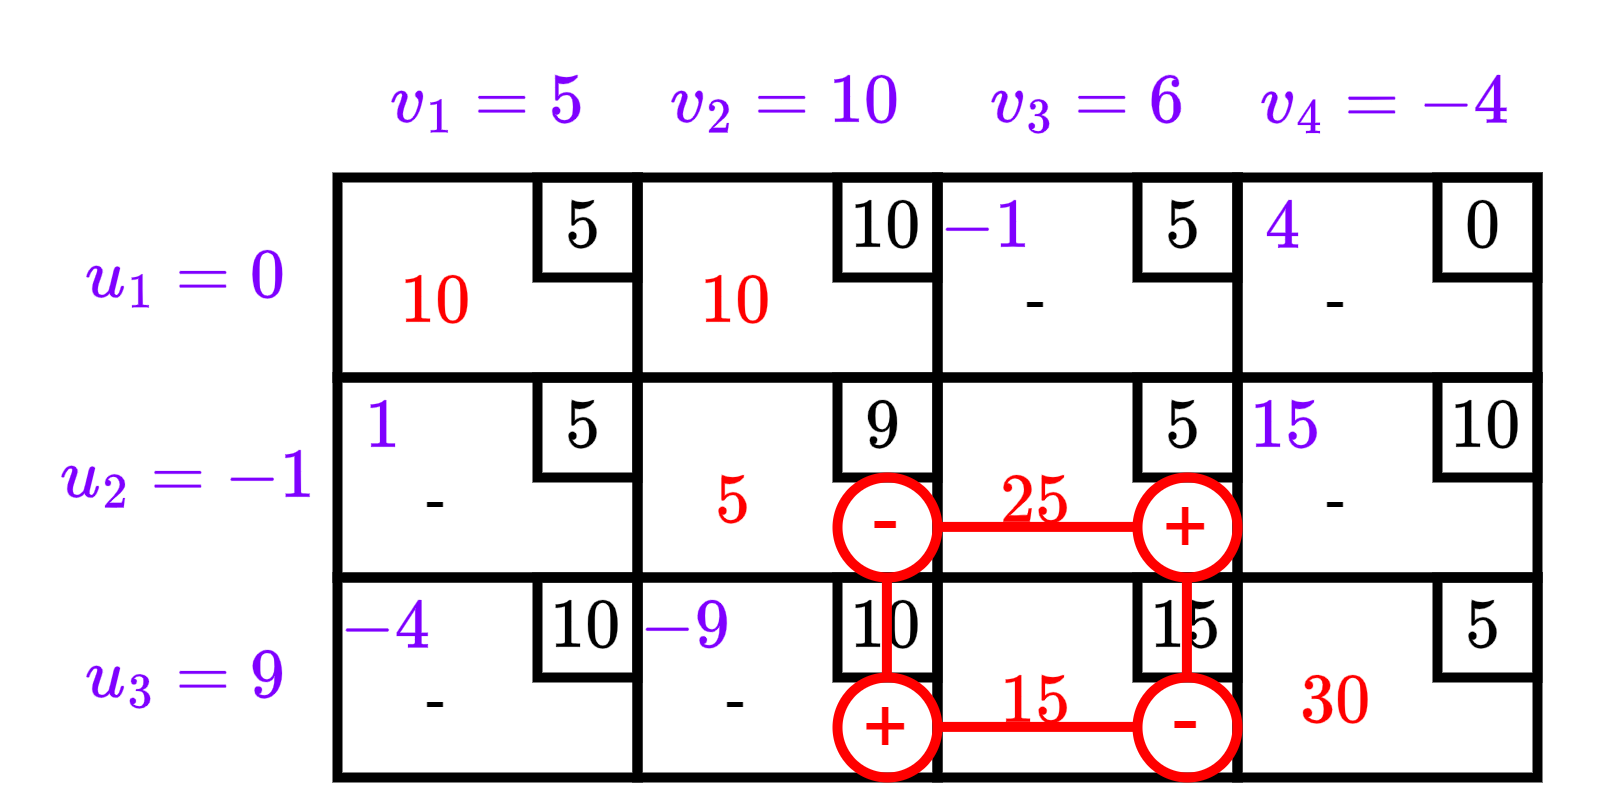

The diagram above was exported from draw.io. Its source (the exported page's mxGraphModel, read from the mxfile embedded in the PNG):
<mxGraphModel dx="1646" dy="836" grid="1" gridSize="10" guides="1" tooltips="1" connect="1" arrows="1" fold="1" page="1" pageScale="1" pageWidth="1169" pageHeight="827" math="1" shadow="0">
  <root>
    <mxCell id="C_5xOl0eH3IwzPXx-1UE-0" />
    <mxCell id="C_5xOl0eH3IwzPXx-1UE-1" parent="C_5xOl0eH3IwzPXx-1UE-0" />
    <mxCell id="C_5xOl0eH3IwzPXx-1UE-2" value="" style="rounded=0;whiteSpace=wrap;html=1;fillStyle=solid;strokeColor=#000000;strokeWidth=2;fontColor=#007FFF;fillColor=none;" vertex="1" parent="C_5xOl0eH3IwzPXx-1UE-1">
      <mxGeometry x="420" y="320" width="60" height="40" as="geometry" />
    </mxCell>
    <mxCell id="C_5xOl0eH3IwzPXx-1UE-3" value="" style="rounded=0;whiteSpace=wrap;html=1;fillStyle=solid;strokeColor=#000000;strokeWidth=2;fontColor=#007FFF;fillColor=none;" vertex="1" parent="C_5xOl0eH3IwzPXx-1UE-1">
      <mxGeometry x="480" y="320" width="60" height="40" as="geometry" />
    </mxCell>
    <mxCell id="C_5xOl0eH3IwzPXx-1UE-4" value="" style="rounded=0;whiteSpace=wrap;html=1;fillStyle=solid;strokeColor=#000000;strokeWidth=2;fontColor=#007FFF;fillColor=none;" vertex="1" parent="C_5xOl0eH3IwzPXx-1UE-1">
      <mxGeometry x="420" y="360" width="60" height="40" as="geometry" />
    </mxCell>
    <mxCell id="C_5xOl0eH3IwzPXx-1UE-5" value="" style="rounded=0;whiteSpace=wrap;html=1;fillStyle=solid;strokeColor=#000000;strokeWidth=2;fontColor=#007FFF;fillColor=none;" vertex="1" parent="C_5xOl0eH3IwzPXx-1UE-1">
      <mxGeometry x="480" y="360" width="60" height="40" as="geometry" />
    </mxCell>
    <mxCell id="C_5xOl0eH3IwzPXx-1UE-6" value="$$5$$" style="rounded=0;whiteSpace=wrap;html=1;fillStyle=solid;strokeColor=#000000;strokeWidth=2;fontColor=#000000;fillColor=none;" vertex="1" parent="C_5xOl0eH3IwzPXx-1UE-1">
      <mxGeometry x="520" y="320" width="20" height="20" as="geometry" />
    </mxCell>
    <mxCell id="C_5xOl0eH3IwzPXx-1UE-7" value="$$10$$" style="rounded=0;whiteSpace=wrap;html=1;fillStyle=solid;strokeColor=#000000;strokeWidth=2;fontColor=#000000;fillColor=none;" vertex="1" parent="C_5xOl0eH3IwzPXx-1UE-1">
      <mxGeometry x="460" y="320" width="20" height="20" as="geometry" />
    </mxCell>
    <mxCell id="C_5xOl0eH3IwzPXx-1UE-8" value="$$9$$" style="rounded=0;whiteSpace=wrap;html=1;fillStyle=solid;strokeColor=#000000;strokeWidth=2;fontColor=#000000;fillColor=none;" vertex="1" parent="C_5xOl0eH3IwzPXx-1UE-1">
      <mxGeometry x="460" y="360" width="20" height="20" as="geometry" />
    </mxCell>
    <mxCell id="C_5xOl0eH3IwzPXx-1UE-9" value="$$5$$" style="rounded=0;whiteSpace=wrap;html=1;fillStyle=solid;strokeColor=#000000;strokeWidth=2;fontColor=#000000;fillColor=none;" vertex="1" parent="C_5xOl0eH3IwzPXx-1UE-1">
      <mxGeometry x="520" y="360" width="20" height="20" as="geometry" />
    </mxCell>
    <mxCell id="C_5xOl0eH3IwzPXx-1UE-10" value="" style="rounded=0;whiteSpace=wrap;html=1;fillStyle=solid;strokeColor=#000000;strokeWidth=2;fontColor=#007FFF;fillColor=none;" vertex="1" parent="C_5xOl0eH3IwzPXx-1UE-1">
      <mxGeometry x="420" y="400" width="60" height="40" as="geometry" />
    </mxCell>
    <mxCell id="C_5xOl0eH3IwzPXx-1UE-11" value="" style="rounded=0;whiteSpace=wrap;html=1;fillStyle=solid;strokeColor=#000000;strokeWidth=2;fontColor=#007FFF;fillColor=none;" vertex="1" parent="C_5xOl0eH3IwzPXx-1UE-1">
      <mxGeometry x="480" y="400" width="60" height="40" as="geometry" />
    </mxCell>
    <mxCell id="C_5xOl0eH3IwzPXx-1UE-12" value="$$10$$" style="rounded=0;whiteSpace=wrap;html=1;fillStyle=solid;strokeColor=#000000;strokeWidth=2;fontColor=#000000;fillColor=none;" vertex="1" parent="C_5xOl0eH3IwzPXx-1UE-1">
      <mxGeometry x="460" y="400" width="20" height="20" as="geometry" />
    </mxCell>
    <mxCell id="C_5xOl0eH3IwzPXx-1UE-13" value="$$15$$" style="rounded=0;whiteSpace=wrap;html=1;fillStyle=solid;strokeColor=#000000;strokeWidth=2;fontColor=#000000;fillColor=none;" vertex="1" parent="C_5xOl0eH3IwzPXx-1UE-1">
      <mxGeometry x="520" y="400" width="20" height="20" as="geometry" />
    </mxCell>
    <mxCell id="C_5xOl0eH3IwzPXx-1UE-14" value="" style="rounded=0;whiteSpace=wrap;html=1;fillStyle=solid;strokeColor=#000000;strokeWidth=2;fontColor=#007FFF;fillColor=none;" vertex="1" parent="C_5xOl0eH3IwzPXx-1UE-1">
      <mxGeometry x="540" y="320" width="60" height="40" as="geometry" />
    </mxCell>
    <mxCell id="C_5xOl0eH3IwzPXx-1UE-15" value="" style="rounded=0;whiteSpace=wrap;html=1;fillStyle=solid;strokeColor=#000000;strokeWidth=2;fontColor=#007FFF;fillColor=none;" vertex="1" parent="C_5xOl0eH3IwzPXx-1UE-1">
      <mxGeometry x="540" y="360" width="60" height="40" as="geometry" />
    </mxCell>
    <mxCell id="C_5xOl0eH3IwzPXx-1UE-16" value="$$0$$" style="rounded=0;whiteSpace=wrap;html=1;fillStyle=solid;strokeColor=#000000;strokeWidth=2;fontColor=#000000;fillColor=none;" vertex="1" parent="C_5xOl0eH3IwzPXx-1UE-1">
      <mxGeometry x="580" y="320" width="20" height="20" as="geometry" />
    </mxCell>
    <mxCell id="C_5xOl0eH3IwzPXx-1UE-17" value="$$10$$" style="rounded=0;whiteSpace=wrap;html=1;fillStyle=solid;strokeColor=#000000;strokeWidth=2;fontColor=#000000;fillColor=none;" vertex="1" parent="C_5xOl0eH3IwzPXx-1UE-1">
      <mxGeometry x="580" y="360" width="20" height="20" as="geometry" />
    </mxCell>
    <mxCell id="C_5xOl0eH3IwzPXx-1UE-18" value="" style="rounded=0;whiteSpace=wrap;html=1;fillStyle=solid;strokeColor=#000000;strokeWidth=2;fontColor=#007FFF;fillColor=none;" vertex="1" parent="C_5xOl0eH3IwzPXx-1UE-1">
      <mxGeometry x="540" y="400" width="60" height="40" as="geometry" />
    </mxCell>
    <mxCell id="C_5xOl0eH3IwzPXx-1UE-19" value="$$5$$" style="rounded=0;whiteSpace=wrap;html=1;fillStyle=solid;strokeColor=#000000;strokeWidth=2;fontColor=#000000;fillColor=none;" vertex="1" parent="C_5xOl0eH3IwzPXx-1UE-1">
      <mxGeometry x="580" y="400" width="20" height="20" as="geometry" />
    </mxCell>
    <mxCell id="C_5xOl0eH3IwzPXx-1UE-20" value="&lt;font color=&quot;#ff0000&quot;&gt;$$10$$&lt;/font&gt;" style="text;html=1;strokeColor=none;fillColor=none;align=center;verticalAlign=middle;whiteSpace=wrap;rounded=0;" vertex="1" parent="C_5xOl0eH3IwzPXx-1UE-1">
      <mxGeometry x="420" y="330" width="40" height="30" as="geometry" />
    </mxCell>
    <mxCell id="C_5xOl0eH3IwzPXx-1UE-21" value="&lt;font color=&quot;#ff0000&quot;&gt;$$5$$&lt;/font&gt;" style="text;html=1;strokeColor=none;fillColor=none;align=center;verticalAlign=middle;whiteSpace=wrap;rounded=0;" vertex="1" parent="C_5xOl0eH3IwzPXx-1UE-1">
      <mxGeometry x="420" y="370" width="40" height="30" as="geometry" />
    </mxCell>
    <mxCell id="C_5xOl0eH3IwzPXx-1UE-22" value="&lt;font color=&quot;#ff0000&quot;&gt;$$25$$&lt;/font&gt;" style="text;html=1;strokeColor=none;fillColor=none;align=center;verticalAlign=middle;whiteSpace=wrap;rounded=0;" vertex="1" parent="C_5xOl0eH3IwzPXx-1UE-1">
      <mxGeometry x="480" y="370" width="40" height="30" as="geometry" />
    </mxCell>
    <mxCell id="C_5xOl0eH3IwzPXx-1UE-23" value="&lt;font color=&quot;#ff0000&quot;&gt;$$15$$&lt;/font&gt;" style="text;html=1;strokeColor=none;fillColor=none;align=center;verticalAlign=middle;whiteSpace=wrap;rounded=0;" vertex="1" parent="C_5xOl0eH3IwzPXx-1UE-1">
      <mxGeometry x="480" y="410" width="40" height="30" as="geometry" />
    </mxCell>
    <mxCell id="C_5xOl0eH3IwzPXx-1UE-24" value="&lt;font color=&quot;#ff0000&quot;&gt;$$30$$&lt;/font&gt;" style="text;html=1;strokeColor=none;fillColor=none;align=center;verticalAlign=middle;whiteSpace=wrap;rounded=0;" vertex="1" parent="C_5xOl0eH3IwzPXx-1UE-1">
      <mxGeometry x="540" y="410" width="40" height="30" as="geometry" />
    </mxCell>
    <mxCell id="C_5xOl0eH3IwzPXx-1UE-25" value="-" style="text;html=1;strokeColor=none;fillColor=none;align=center;verticalAlign=middle;whiteSpace=wrap;rounded=0;" vertex="1" parent="C_5xOl0eH3IwzPXx-1UE-1">
      <mxGeometry x="540" y="370" width="40" height="30" as="geometry" />
    </mxCell>
    <mxCell id="C_5xOl0eH3IwzPXx-1UE-26" value="-" style="text;html=1;strokeColor=none;fillColor=none;align=center;verticalAlign=middle;whiteSpace=wrap;rounded=0;" vertex="1" parent="C_5xOl0eH3IwzPXx-1UE-1">
      <mxGeometry x="420" y="410" width="40" height="30" as="geometry" />
    </mxCell>
    <mxCell id="C_5xOl0eH3IwzPXx-1UE-27" value="-" style="text;html=1;strokeColor=none;fillColor=none;align=center;verticalAlign=middle;whiteSpace=wrap;rounded=0;" vertex="1" parent="C_5xOl0eH3IwzPXx-1UE-1">
      <mxGeometry x="480" y="330" width="40" height="30" as="geometry" />
    </mxCell>
    <mxCell id="C_5xOl0eH3IwzPXx-1UE-28" value="-" style="text;html=1;strokeColor=none;fillColor=none;align=center;verticalAlign=middle;whiteSpace=wrap;rounded=0;" vertex="1" parent="C_5xOl0eH3IwzPXx-1UE-1">
      <mxGeometry x="540" y="330" width="40" height="30" as="geometry" />
    </mxCell>
    <mxCell id="C_5xOl0eH3IwzPXx-1UE-29" value="" style="rounded=0;whiteSpace=wrap;html=1;fillStyle=solid;strokeColor=#000000;strokeWidth=2;fontColor=#007FFF;fillColor=none;" vertex="1" parent="C_5xOl0eH3IwzPXx-1UE-1">
      <mxGeometry x="360" y="320" width="60" height="40" as="geometry" />
    </mxCell>
    <mxCell id="C_5xOl0eH3IwzPXx-1UE-30" value="" style="rounded=0;whiteSpace=wrap;html=1;fillStyle=solid;strokeColor=#000000;strokeWidth=2;fontColor=#007FFF;fillColor=none;" vertex="1" parent="C_5xOl0eH3IwzPXx-1UE-1">
      <mxGeometry x="360" y="360" width="60" height="40" as="geometry" />
    </mxCell>
    <mxCell id="C_5xOl0eH3IwzPXx-1UE-31" value="$$5$$" style="rounded=0;whiteSpace=wrap;html=1;fillStyle=solid;strokeColor=#000000;strokeWidth=2;fontColor=#000000;fillColor=none;" vertex="1" parent="C_5xOl0eH3IwzPXx-1UE-1">
      <mxGeometry x="400" y="320" width="20" height="20" as="geometry" />
    </mxCell>
    <mxCell id="C_5xOl0eH3IwzPXx-1UE-32" value="$$5$$" style="rounded=0;whiteSpace=wrap;html=1;fillStyle=solid;strokeColor=#000000;strokeWidth=2;fontColor=#000000;fillColor=none;" vertex="1" parent="C_5xOl0eH3IwzPXx-1UE-1">
      <mxGeometry x="400" y="360" width="20" height="20" as="geometry" />
    </mxCell>
    <mxCell id="C_5xOl0eH3IwzPXx-1UE-33" value="" style="rounded=0;whiteSpace=wrap;html=1;fillStyle=solid;strokeColor=#000000;strokeWidth=2;fontColor=#007FFF;fillColor=none;" vertex="1" parent="C_5xOl0eH3IwzPXx-1UE-1">
      <mxGeometry x="360" y="400" width="60" height="40" as="geometry" />
    </mxCell>
    <mxCell id="C_5xOl0eH3IwzPXx-1UE-34" value="$$10$$" style="rounded=0;whiteSpace=wrap;html=1;fillStyle=solid;strokeColor=#000000;strokeWidth=2;fontColor=#000000;fillColor=none;" vertex="1" parent="C_5xOl0eH3IwzPXx-1UE-1">
      <mxGeometry x="400" y="400" width="20" height="20" as="geometry" />
    </mxCell>
    <mxCell id="C_5xOl0eH3IwzPXx-1UE-35" value="&lt;font color=&quot;#ff0000&quot;&gt;$$10$$&lt;/font&gt;" style="text;html=1;strokeColor=none;fillColor=none;align=center;verticalAlign=middle;whiteSpace=wrap;rounded=0;" vertex="1" parent="C_5xOl0eH3IwzPXx-1UE-1">
      <mxGeometry x="360" y="330" width="40" height="30" as="geometry" />
    </mxCell>
    <mxCell id="C_5xOl0eH3IwzPXx-1UE-36" value="-" style="text;html=1;strokeColor=none;fillColor=none;align=center;verticalAlign=middle;whiteSpace=wrap;rounded=0;" vertex="1" parent="C_5xOl0eH3IwzPXx-1UE-1">
      <mxGeometry x="360" y="410" width="40" height="30" as="geometry" />
    </mxCell>
    <mxCell id="C_5xOl0eH3IwzPXx-1UE-37" value="-" style="text;html=1;strokeColor=none;fillColor=none;align=center;verticalAlign=middle;whiteSpace=wrap;rounded=0;" vertex="1" parent="C_5xOl0eH3IwzPXx-1UE-1">
      <mxGeometry x="360" y="370" width="40" height="30" as="geometry" />
    </mxCell>
    <mxCell id="C_5xOl0eH3IwzPXx-1UE-38" value="&lt;font color=&quot;#7f00ff&quot;&gt;$$u_1=0$$&lt;/font&gt;" style="text;html=1;strokeColor=none;fillColor=none;align=center;verticalAlign=middle;whiteSpace=wrap;rounded=0;" vertex="1" parent="C_5xOl0eH3IwzPXx-1UE-1">
      <mxGeometry x="310" y="325" width="40" height="30" as="geometry" />
    </mxCell>
    <mxCell id="C_5xOl0eH3IwzPXx-1UE-39" value="&lt;font color=&quot;#7f00ff&quot;&gt;$$u_2=-1$$&lt;/font&gt;" style="text;html=1;strokeColor=none;fillColor=none;align=center;verticalAlign=middle;whiteSpace=wrap;rounded=0;" vertex="1" parent="C_5xOl0eH3IwzPXx-1UE-1">
      <mxGeometry x="310" y="365" width="40" height="30" as="geometry" />
    </mxCell>
    <mxCell id="C_5xOl0eH3IwzPXx-1UE-40" value="&lt;font color=&quot;#7f00ff&quot;&gt;$$u_3=9$$&lt;/font&gt;" style="text;html=1;strokeColor=none;fillColor=none;align=center;verticalAlign=middle;whiteSpace=wrap;rounded=0;" vertex="1" parent="C_5xOl0eH3IwzPXx-1UE-1">
      <mxGeometry x="310" y="405" width="40" height="30" as="geometry" />
    </mxCell>
    <mxCell id="C_5xOl0eH3IwzPXx-1UE-41" value="&lt;font color=&quot;#7f00ff&quot;&gt;$$v_1=5$$&lt;/font&gt;" style="text;html=1;strokeColor=none;fillColor=none;align=center;verticalAlign=middle;whiteSpace=wrap;rounded=0;" vertex="1" parent="C_5xOl0eH3IwzPXx-1UE-1">
      <mxGeometry x="370" y="290" width="40" height="30" as="geometry" />
    </mxCell>
    <mxCell id="C_5xOl0eH3IwzPXx-1UE-42" value="&lt;font color=&quot;#7f00ff&quot;&gt;$$v_2=10$$&lt;/font&gt;" style="text;html=1;strokeColor=none;fillColor=none;align=center;verticalAlign=middle;whiteSpace=wrap;rounded=0;" vertex="1" parent="C_5xOl0eH3IwzPXx-1UE-1">
      <mxGeometry x="430" y="290" width="40" height="30" as="geometry" />
    </mxCell>
    <mxCell id="C_5xOl0eH3IwzPXx-1UE-43" value="&lt;font color=&quot;#7f00ff&quot;&gt;$$v_3=6$$&lt;/font&gt;" style="text;html=1;strokeColor=none;fillColor=none;align=center;verticalAlign=middle;whiteSpace=wrap;rounded=0;" vertex="1" parent="C_5xOl0eH3IwzPXx-1UE-1">
      <mxGeometry x="490" y="290" width="40" height="30" as="geometry" />
    </mxCell>
    <mxCell id="C_5xOl0eH3IwzPXx-1UE-44" value="&lt;font color=&quot;#7f00ff&quot;&gt;$$v_4=-4$$&lt;/font&gt;" style="text;html=1;strokeColor=none;fillColor=none;align=center;verticalAlign=middle;whiteSpace=wrap;rounded=0;" vertex="1" parent="C_5xOl0eH3IwzPXx-1UE-1">
      <mxGeometry x="550" y="290" width="40" height="30" as="geometry" />
    </mxCell>
    <mxCell id="C_5xOl0eH3IwzPXx-1UE-45" value="&lt;font color=&quot;#7f00ff&quot;&gt;$$-1$$&lt;/font&gt;" style="rounded=0;whiteSpace=wrap;html=1;fillStyle=solid;strokeColor=none;strokeWidth=2;fontColor=#000000;fillColor=none;" vertex="1" parent="C_5xOl0eH3IwzPXx-1UE-1">
      <mxGeometry x="480" y="320" width="20" height="20" as="geometry" />
    </mxCell>
    <mxCell id="C_5xOl0eH3IwzPXx-1UE-46" value="&lt;font color=&quot;#7f00ff&quot;&gt;$$4$$&lt;/font&gt;" style="rounded=0;whiteSpace=wrap;html=1;fillStyle=solid;strokeColor=none;strokeWidth=2;fontColor=#000000;fillColor=none;" vertex="1" parent="C_5xOl0eH3IwzPXx-1UE-1">
      <mxGeometry x="540" y="320" width="20" height="20" as="geometry" />
    </mxCell>
    <mxCell id="C_5xOl0eH3IwzPXx-1UE-47" value="&lt;font color=&quot;#7f00ff&quot;&gt;$$15$$&lt;/font&gt;" style="rounded=0;whiteSpace=wrap;html=1;fillStyle=solid;strokeColor=none;strokeWidth=2;fontColor=#000000;fillColor=none;" vertex="1" parent="C_5xOl0eH3IwzPXx-1UE-1">
      <mxGeometry x="540" y="360" width="20" height="20" as="geometry" />
    </mxCell>
    <mxCell id="C_5xOl0eH3IwzPXx-1UE-48" value="&lt;font color=&quot;#7f00ff&quot;&gt;$$1$$&lt;/font&gt;" style="rounded=0;whiteSpace=wrap;html=1;fillStyle=solid;strokeColor=none;strokeWidth=2;fontColor=#000000;fillColor=none;" vertex="1" parent="C_5xOl0eH3IwzPXx-1UE-1">
      <mxGeometry x="360" y="360" width="20" height="20" as="geometry" />
    </mxCell>
    <mxCell id="C_5xOl0eH3IwzPXx-1UE-49" value="&lt;font color=&quot;#7f00ff&quot;&gt;$$-4$$&lt;/font&gt;" style="rounded=0;whiteSpace=wrap;html=1;fillStyle=solid;strokeColor=none;strokeWidth=2;fontColor=#000000;fillColor=none;" vertex="1" parent="C_5xOl0eH3IwzPXx-1UE-1">
      <mxGeometry x="360" y="400" width="20" height="20" as="geometry" />
    </mxCell>
    <mxCell id="C_5xOl0eH3IwzPXx-1UE-50" value="&lt;font color=&quot;#7f00ff&quot;&gt;$$-9$$&lt;/font&gt;" style="rounded=0;whiteSpace=wrap;html=1;fillStyle=solid;strokeColor=none;strokeWidth=2;fontColor=#000000;fillColor=none;" vertex="1" parent="C_5xOl0eH3IwzPXx-1UE-1">
      <mxGeometry x="420" y="400" width="20" height="20" as="geometry" />
    </mxCell>
    <mxCell id="C_5xOl0eH3IwzPXx-1UE-51" value="&lt;font style=&quot;font-size: 16px;&quot; color=&quot;#ff0000&quot;&gt;+&lt;/font&gt;" style="ellipse;whiteSpace=wrap;html=1;aspect=fixed;fontColor=#7F00FF;fillColor=none;perimeterSpacing=0;strokeColor=#FF0000;strokeWidth=2;" vertex="1" parent="C_5xOl0eH3IwzPXx-1UE-1">
      <mxGeometry x="460" y="420" width="20" height="20" as="geometry" />
    </mxCell>
    <mxCell id="C_5xOl0eH3IwzPXx-1UE-52" value="" style="endArrow=none;html=1;rounded=0;strokeColor=#FF0000;strokeWidth=2;fontSize=16;fontColor=#7F00FF;" edge="1" parent="C_5xOl0eH3IwzPXx-1UE-1">
      <mxGeometry x="1" y="80" width="50" height="50" relative="1" as="geometry">
        <mxPoint x="469.88" y="400.0000000000001" as="sourcePoint" />
        <mxPoint x="469.88" y="420" as="targetPoint" />
        <mxPoint x="-40" y="70" as="offset" />
      </mxGeometry>
    </mxCell>
    <mxCell id="C_5xOl0eH3IwzPXx-1UE-53" value="" style="group" vertex="1" connectable="0" parent="C_5xOl0eH3IwzPXx-1UE-1">
      <mxGeometry x="460" y="378" width="20" height="22" as="geometry" />
    </mxCell>
    <mxCell id="C_5xOl0eH3IwzPXx-1UE-54" value="" style="ellipse;whiteSpace=wrap;html=1;aspect=fixed;fontColor=#7F00FF;fillColor=none;perimeterSpacing=0;strokeColor=#FF0000;strokeWidth=2;" vertex="1" parent="C_5xOl0eH3IwzPXx-1UE-53">
      <mxGeometry y="2" width="20" height="20" as="geometry" />
    </mxCell>
    <mxCell id="C_5xOl0eH3IwzPXx-1UE-55" value="-" style="text;html=1;strokeColor=none;fillColor=none;align=center;verticalAlign=middle;whiteSpace=wrap;rounded=0;strokeWidth=2;fontSize=16;fontColor=#FF0000;" vertex="1" parent="C_5xOl0eH3IwzPXx-1UE-53">
      <mxGeometry width="20" height="20" as="geometry" />
    </mxCell>
    <mxCell id="C_5xOl0eH3IwzPXx-1UE-56" value="&lt;font style=&quot;font-size: 16px;&quot; color=&quot;#ff0000&quot;&gt;+&lt;/font&gt;" style="ellipse;whiteSpace=wrap;html=1;aspect=fixed;fontColor=#7F00FF;fillColor=none;perimeterSpacing=0;strokeColor=#FF0000;strokeWidth=2;" vertex="1" parent="C_5xOl0eH3IwzPXx-1UE-1">
      <mxGeometry x="520" y="380" width="20" height="20" as="geometry" />
    </mxCell>
    <mxCell id="C_5xOl0eH3IwzPXx-1UE-57" value="" style="group" vertex="1" connectable="0" parent="C_5xOl0eH3IwzPXx-1UE-1">
      <mxGeometry x="520" y="418" width="20" height="22" as="geometry" />
    </mxCell>
    <mxCell id="C_5xOl0eH3IwzPXx-1UE-58" value="" style="ellipse;whiteSpace=wrap;html=1;aspect=fixed;fontColor=#7F00FF;fillColor=none;perimeterSpacing=0;strokeColor=#FF0000;strokeWidth=2;" vertex="1" parent="C_5xOl0eH3IwzPXx-1UE-57">
      <mxGeometry y="2" width="20" height="20" as="geometry" />
    </mxCell>
    <mxCell id="C_5xOl0eH3IwzPXx-1UE-59" value="-" style="text;html=1;strokeColor=none;fillColor=none;align=center;verticalAlign=middle;whiteSpace=wrap;rounded=0;strokeWidth=2;fontSize=16;fontColor=#FF0000;" vertex="1" parent="C_5xOl0eH3IwzPXx-1UE-57">
      <mxGeometry width="20" height="20" as="geometry" />
    </mxCell>
    <mxCell id="C_5xOl0eH3IwzPXx-1UE-60" value="" style="endArrow=none;html=1;rounded=0;strokeColor=#FF0000;strokeWidth=2;fontSize=16;fontColor=#7F00FF;" edge="1" parent="C_5xOl0eH3IwzPXx-1UE-1">
      <mxGeometry x="1" y="80" width="50" height="50" relative="1" as="geometry">
        <mxPoint x="529.88" y="400.0000000000001" as="sourcePoint" />
        <mxPoint x="529.88" y="420" as="targetPoint" />
        <mxPoint x="-40" y="70" as="offset" />
      </mxGeometry>
    </mxCell>
    <mxCell id="C_5xOl0eH3IwzPXx-1UE-61" value="" style="endArrow=none;html=1;rounded=0;strokeColor=#FF0000;strokeWidth=2;fontSize=16;fontColor=#7F00FF;" edge="1" parent="C_5xOl0eH3IwzPXx-1UE-1">
      <mxGeometry x="1" y="80" width="50" height="50" relative="1" as="geometry">
        <mxPoint x="480" y="389.8800000000001" as="sourcePoint" />
        <mxPoint x="520" y="389.88" as="targetPoint" />
        <mxPoint x="-40" y="70" as="offset" />
      </mxGeometry>
    </mxCell>
    <mxCell id="C_5xOl0eH3IwzPXx-1UE-62" value="" style="endArrow=none;html=1;rounded=0;strokeColor=#FF0000;strokeWidth=2;fontSize=16;fontColor=#7F00FF;" edge="1" parent="C_5xOl0eH3IwzPXx-1UE-1">
      <mxGeometry x="1" y="80" width="50" height="50" relative="1" as="geometry">
        <mxPoint x="480" y="429.8800000000001" as="sourcePoint" />
        <mxPoint x="520" y="429.88" as="targetPoint" />
        <mxPoint x="-40" y="70" as="offset" />
      </mxGeometry>
    </mxCell>
  </root>
</mxGraphModel>